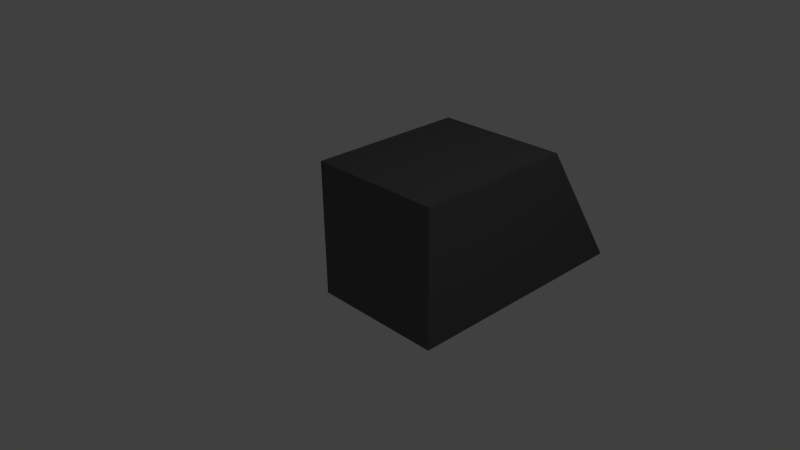 # Source: Console.blend  (saved by Blender 2.66.0; exported with 4.5.12 LTS)
import bpy
from mathutils import Matrix  # noqa: F401  (used for matrix-valued properties, if any)

bpy.ops.wm.read_factory_settings(use_empty=True)
scene = bpy.context.scene
scene.name = 'Scene'

# ---- collections
col_collection_1 = bpy.data.collections.new('Collection 1'); scene.collection.children.link(col_collection_1)

# ---- materials (node trees are filled in below, after node groups)
mat_consolemetal = bpy.data.materials.new('ConsoleMetal')
mat_consolemetal.alpha_threshold = 0.0
mat_consolemetal.use_transparent_shadow = False
mat_consolemetal.diffuse_color = (0.1107, 0.1107, 0.1107, 1.0)
mat_consolemetal.roughness = 0.5
mat_consolemetal.line_color = (0.0, 0.0, 0.0, 1.0)
mat_consolescreen = bpy.data.materials.new('ConsoleScreen')
mat_consolescreen.alpha_threshold = 0.0
mat_consolescreen.use_transparent_shadow = False
mat_consolescreen.diffuse_color = (0.2242, 0.8, 0.1989, 1.0)
mat_consolescreen.roughness = 0.5
mat_consolescreen.line_color = (0.0, 0.0, 0.0, 1.0)

# ---- material node trees

# ---- world
world_world = bpy.data.worlds.new('World'); scene.world = world_world
world_world.color = (0.05088, 0.05088, 0.05088)
world_world.use_sun_shadow = False
world_world.sun_shadow_jitter_overblur = 0.0
world_world.cycles.sampling_method = 'MANUAL'
world_world.cycles.sample_map_resolution = 256

# ---- cameras
cam_camera = bpy.data.cameras.new('Camera')
cam_camera.clip_end = 100.0
cam_camera.lens = 35.0
cam_camera.sensor_width = 32.0
cam_camera.sensor_height = 18.0
cam_camera.ortho_scale = 7.314
cam_camera.dof.focus_distance = 0.0
cam_camera.dof.aperture_fstop = 128.0

# ---- lights
light_lamp = bpy.data.lights.new('Lamp', 'POINT')
light_lamp.transmission_factor = 0.0
light_lamp.cutoff_distance = 30.0
light_lamp.energy = 100.0
light_lamp.shadow_buffer_clip_start = 1.001
light_lamp.shadow_soft_size = 0.1
light_lamp.shadow_maximum_resolution = 0.006
light_lamp.use_absolute_resolution = True
light_lamp.cycles.use_multiple_importance_sampling = False

# ---- meshes
me_console_mesh = bpy.data.meshes.new('Console_mesh')
me_console_mesh.from_pydata([(1.0, -0.003757, -1.0), (1.0, -0.003757, 1.0), (-1.0, -0.003757, 1.0), (-1.0, -0.003757, -1.0), (1.0, 1.996, -1.0), (1.0, 1.996, 1.0), (-1.0, 1.996, 1.0), (-1.0, 1.996, -1.0), (1.0, 3.696, -1.0), (1.0, 2.401, 1.0), (-1.0, 2.401, 1.0), (-1.0, 3.696, -1.0), (0.8727, 3.614, -0.8727), (0.8727, 2.483, 0.8727), (-0.8727, 2.483, 0.8727), (-0.8727, 3.614, -0.8727), (0.8727, 3.518, -0.9349), (0.8727, 2.387, 0.8106), (-0.8727, 2.387, 0.8106), (-0.8727, 3.518, -0.9349)], [], [(0, 1, 2, 3), (7, 6, 10, 11), (0, 4, 5, 1), (1, 5, 6, 2), (2, 6, 7, 3), (4, 0, 3, 7), (11, 10, 14, 15), (5, 4, 8, 9), (4, 7, 11, 8), (6, 5, 9, 10), (14, 13, 17, 18), (9, 8, 12, 13), (8, 11, 15, 12), (10, 9, 13, 14), (16, 19, 18, 17), (15, 14, 18, 19), (13, 12, 16, 17), (12, 15, 19, 16)])
me_console_mesh.polygons.foreach_set('material_index', [0, 0, 0, 0, 0, 0, 0, 0, 0, 0, 0, 0, 0, 0, 1, 0, 0, 0])
me_console_mesh.materials.append(mat_consolemetal)
me_console_mesh.materials.append(mat_consolescreen)
me_console_mesh.use_remesh_preserve_volume = False
me_console_mesh.use_remesh_preserve_attributes = False
me_console_mesh.use_mirror_vertex_groups = False
me_console_mesh.update()

# ---- objects
ob_console = bpy.data.objects.new('Console', me_console_mesh)
ob_lamp = bpy.data.objects.new('Lamp', light_lamp)
ob_camera = bpy.data.objects.new('Camera', cam_camera)

# ---- transforms, parenting, visibility, modifiers, constraints
ob_console.location = (0.0, 0.0, 0.0)
ob_console.lock_rotations_4d = False
ob_console.empty_display_type = 'ARROWS'
ob_console.lineart.crease_threshold = 0.0
ob_lamp.location = (4.076, 1.005, 5.904)
ob_lamp.rotation_euler = (0.6503, 0.05522, 1.866)
ob_lamp.lock_rotations_4d = False
ob_lamp.empty_display_type = 'ARROWS'
ob_lamp.color = (0.0, 0.0, 0.0, 0.0)
ob_lamp.lineart.crease_threshold = 0.0
ob_camera.location = (7.481, -6.508, 5.344)
ob_camera.rotation_euler = (1.109, 0.01082, 0.8149)
ob_camera.lock_rotations_4d = False
ob_camera.empty_display_type = 'ARROWS'
ob_camera.color = (0.0, 0.0, 0.0, 0.0)
ob_camera.display_type = 'WIRE'
ob_camera.lineart.crease_threshold = 0.0

# ---- collection membership
col_collection_1.objects.link(ob_console)
col_collection_1.objects.link(ob_lamp)
col_collection_1.objects.link(ob_camera)

# ---- scene / render settings (as saved in the file)
scene.camera = ob_camera
scene.frame_start = 1; scene.frame_end = 250; scene.frame_set(1)
scene.render.engine = 'BLENDER_EEVEE_NEXT'
scene.render.image_settings.color_mode = 'RGB'
scene.render.image_settings.compression = 90
scene.render.resolution_percentage = 50
scene.render.dither_intensity = 0.0
scene.render.bake_margin = 2
scene.cycles.use_denoising = False
scene.cycles.samples = 10
scene.cycles.sampling_pattern = 'TABULATED_SOBOL'
scene.cycles.light_sampling_threshold = 0.0
scene.cycles.use_adaptive_sampling = False
scene.cycles.use_light_tree = False
scene.cycles.blur_glossy = 0.0
scene.cycles.volume_bounces = 1
scene.cycles.pixel_filter_type = 'GAUSSIAN'
scene.cycles.sample_clamp_indirect = 0.0
scene.view_settings.view_transform = 'Standard'
bpy.context.view_layer.update()
